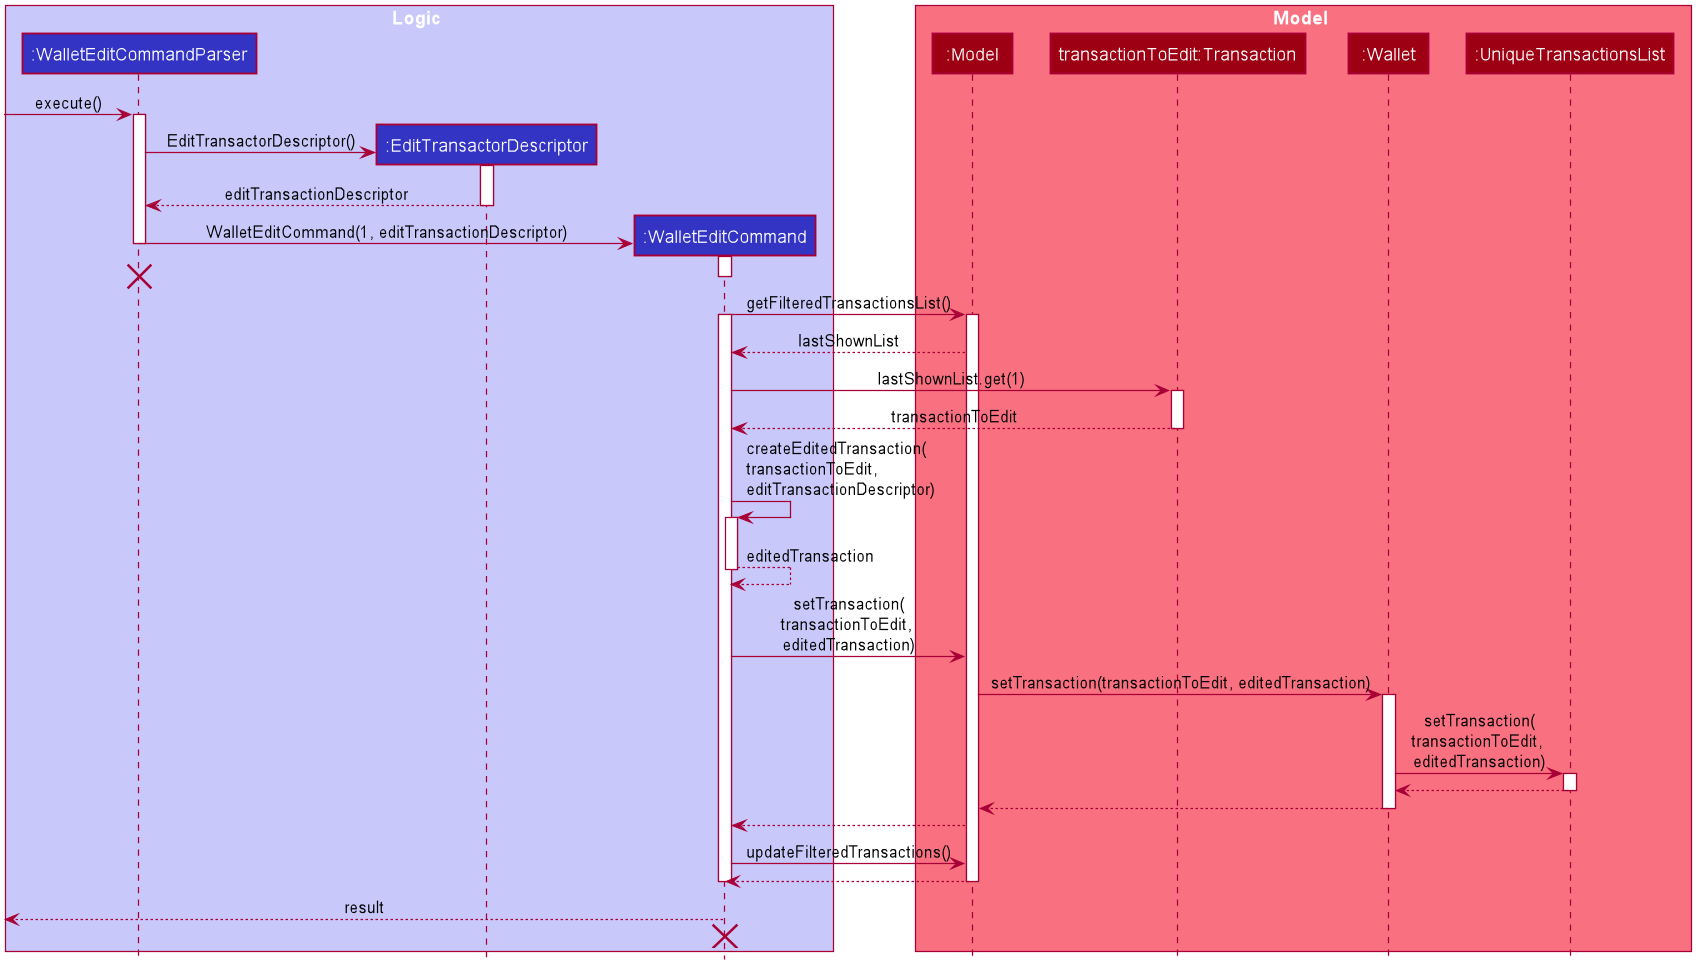

The diagram above was rendered by PlantUML. Its source (embedded in the PNG):
@startuml








skinparam BackgroundColor #FFFFFFF

skinparam Shadowing false

skinparam Class {
    FontColor #FFFFFF
    BorderThickness 1
    BorderColor #FFFFFF
    StereotypeFontColor #FFFFFF
    FontName Arial
}

skinparam Actor {
    BorderColor #000000
    Color #000000
    FontName Arial
}

skinparam Sequence {
    MessageAlign center
    BoxFontSize 15
    BoxPadding 0
    BoxFontColor #FFFFFF
    FontName Arial
}

skinparam Participant {
    FontColor #FFFFFFF
    Padding 20
}

skinparam MinClassWidth 50
skinparam ParticipantPadding 10
skinparam Shadowing false
skinparam DefaultTextAlignment center
skinparam packageStyle Rectangle

hide footbox
hide members
hide circle

box Logic #C8C8FA
participant ":WalletEditCommandParser" as WalletEditCommandParser #3333C4
participant ":EditTransactorDescriptor" as EditTransactorDescriptor #3333C4
participant ":WalletEditCommand" as WalletEditCommand #3333C4
end box

box Model #F97181
participant ":Model" as Model #9D0012
participant "transactionToEdit:Transaction" as transactionToEdit #9D0012
participant ":Wallet" as Wallet #9D0012
participant ":UniqueTransactionsList" as UniqueTransactionsList #9D0012
end box

[-> WalletEditCommandParser : execute()
activate WalletEditCommandParser

create EditTransactorDescriptor
WalletEditCommandParser -> EditTransactorDescriptor : EditTransactorDescriptor()
activate EditTransactorDescriptor

EditTransactorDescriptor --> WalletEditCommandParser : editTransactionDescriptor
deactivate EditTransactorDescriptor

create WalletEditCommand
WalletEditCommandParser -> WalletEditCommand : WalletEditCommand(1, editTransactionDescriptor)
activate WalletEditCommand
deactivate WalletEditCommandParser

[-[hidden]> WalletEditCommand :
destroy WalletEditCommandParser

deactivate WalletEditCommand

WalletEditCommand -> Model : getFilteredTransactionsList()
activate WalletEditCommand
activate Model

Model --> WalletEditCommand : lastShownList

WalletEditCommand -> transactionToEdit : lastShownList.get(1)
activate transactionToEdit

transactionToEdit --> WalletEditCommand : transactionToEdit
deactivate transactionToEdit

WalletEditCommand -> WalletEditCommand : createEditedTransaction(\ntransactionToEdit, \neditTransactionDescriptor)
activate WalletEditCommand

WalletEditCommand --> WalletEditCommand : editedTransaction
deactivate WalletEditCommand

WalletEditCommand -> Model : setTransaction(\ntransactionToEdit, \neditedTransaction)

Model -> Wallet : setTransaction(transactionToEdit, editedTransaction)
activate Wallet

Wallet -> UniqueTransactionsList : setTransaction(\ntransactionToEdit, \neditedTransaction)
activate UniqueTransactionsList

UniqueTransactionsList --> Wallet
deactivate UniqueTransactionsList

Wallet --> Model
deactivate Wallet

Model --> WalletEditCommand

WalletEditCommand -> Model : updateFilteredTransactions()
Model --> WalletEditCommand
deactivate WalletEditCommand
deactivate Model

[<--WalletEditCommand : result

[<-[hidden]-WalletEditCommand
destroy WalletEditCommand

@enduml